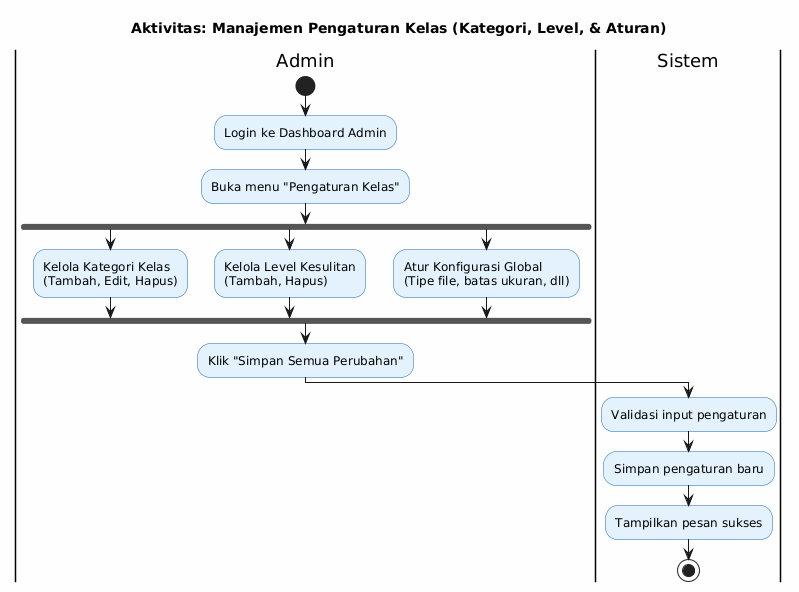

The diagram above was rendered by PlantUML. Its source (embedded in the PNG):
@startuml
title Aktivitas: Manajemen Pengaturan Kelas (Kategori, Level, & Aturan)

skinparam backgroundColor #FEFEFE
skinparam ActivityBackgroundColor #E3F2FD
skinparam ActivityBorderColor #1565C0

|Admin|
start
:Login ke Dashboard Admin;
:Buka menu "Pengaturan Kelas";

fork
    :Kelola Kategori Kelas
    (Tambah, Edit, Hapus);
fork again
    :Kelola Level Kesulitan
    (Tambah, Hapus);
fork again
    :Atur Konfigurasi Global
    (Tipe file, batas ukuran, dll);
end fork

:Klik "Simpan Semua Perubahan";

|Sistem|
:Validasi input pengaturan;
:Simpan pengaturan baru;
:Tampilkan pesan sukses;

stop
@enduml